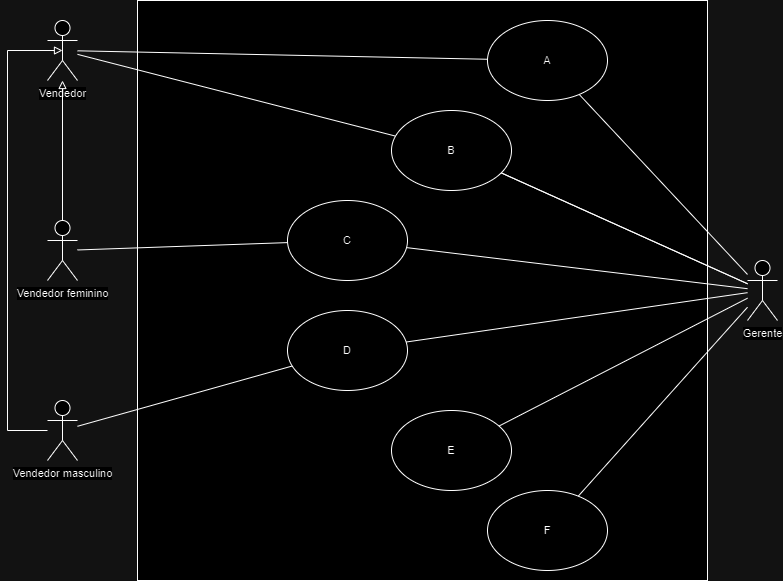

The diagram above was exported from draw.io. Its source (the exported page's mxGraphModel, read from the mxfile embedded in the PNG):
<mxGraphModel dx="1009" dy="539" grid="1" gridSize="10" guides="1" tooltips="1" connect="1" arrows="1" fold="1" page="1" pageScale="1" pageWidth="827" pageHeight="1169" math="0" shadow="0">
  <root>
    <mxCell id="0" />
    <mxCell id="1" parent="0" />
    <mxCell id="qfsRm-cIi2LIm6eSKRkX-1" value="Vendedor" style="shape=umlActor;verticalLabelPosition=bottom;verticalAlign=top;html=1;outlineConnect=0;fontFamily=Helvetica;fontSize=11;fontColor=default;labelBackgroundColor=default;" parent="1" vertex="1">
      <mxGeometry x="70" y="60" width="30" height="60" as="geometry" />
    </mxCell>
    <mxCell id="qfsRm-cIi2LIm6eSKRkX-2" value="Vendedor masculino" style="shape=umlActor;verticalLabelPosition=bottom;verticalAlign=top;html=1;outlineConnect=0;fontFamily=Helvetica;fontSize=11;fontColor=default;labelBackgroundColor=default;" parent="1" vertex="1">
      <mxGeometry x="70" y="440" width="30" height="60" as="geometry" />
    </mxCell>
    <mxCell id="qfsRm-cIi2LIm6eSKRkX-4" value="Gerente" style="shape=umlActor;verticalLabelPosition=bottom;verticalAlign=top;html=1;outlineConnect=0;fontFamily=Helvetica;fontSize=11;fontColor=default;labelBackgroundColor=default;" parent="1" vertex="1">
      <mxGeometry x="770" y="300" width="30" height="60" as="geometry" />
    </mxCell>
    <mxCell id="qfsRm-cIi2LIm6eSKRkX-5" value="" style="rounded=0;whiteSpace=wrap;html=1;fontFamily=Helvetica;fontSize=11;fontColor=default;labelBackgroundColor=default;" parent="1" vertex="1">
      <mxGeometry x="160" y="40" width="570" height="580" as="geometry" />
    </mxCell>
    <mxCell id="qfsRm-cIi2LIm6eSKRkX-8" value="A" style="ellipse;whiteSpace=wrap;html=1;fontFamily=Helvetica;fontSize=11;fontColor=default;labelBackgroundColor=default;" parent="1" vertex="1">
      <mxGeometry x="510" y="60" width="120" height="80" as="geometry" />
    </mxCell>
    <mxCell id="SRHk7-CEcTkwWcNlIbFM-1" value="" style="endArrow=none;html=1;rounded=0;" parent="1" source="qfsRm-cIi2LIm6eSKRkX-1" target="qfsRm-cIi2LIm6eSKRkX-8" edge="1">
      <mxGeometry width="50" height="50" relative="1" as="geometry">
        <mxPoint x="90" y="298" as="sourcePoint" />
        <mxPoint x="162" y="241" as="targetPoint" />
      </mxGeometry>
    </mxCell>
    <mxCell id="SRHk7-CEcTkwWcNlIbFM-2" value="" style="endArrow=none;html=1;rounded=0;" parent="1" source="qfsRm-cIi2LIm6eSKRkX-1" target="qfsRm-cIi2LIm6eSKRkX-9" edge="1">
      <mxGeometry width="50" height="50" relative="1" as="geometry">
        <mxPoint x="110" y="101" as="sourcePoint" />
        <mxPoint x="280" y="108" as="targetPoint" />
      </mxGeometry>
    </mxCell>
    <mxCell id="SRHk7-CEcTkwWcNlIbFM-3" value="D" style="ellipse;whiteSpace=wrap;html=1;fontFamily=Helvetica;fontSize=11;fontColor=default;labelBackgroundColor=default;" parent="1" vertex="1">
      <mxGeometry x="310" y="350" width="120" height="80" as="geometry" />
    </mxCell>
    <mxCell id="SRHk7-CEcTkwWcNlIbFM-4" value="" style="endArrow=none;html=1;rounded=0;" parent="1" source="qfsRm-cIi2LIm6eSKRkX-2" target="SRHk7-CEcTkwWcNlIbFM-3" edge="1">
      <mxGeometry width="50" height="50" relative="1" as="geometry">
        <mxPoint x="110" y="107" as="sourcePoint" />
        <mxPoint x="292" y="196" as="targetPoint" />
      </mxGeometry>
    </mxCell>
    <mxCell id="SRHk7-CEcTkwWcNlIbFM-5" value="C" style="ellipse;whiteSpace=wrap;html=1;fontFamily=Helvetica;fontSize=11;fontColor=default;labelBackgroundColor=default;" parent="1" vertex="1">
      <mxGeometry x="310" y="240" width="120" height="80" as="geometry" />
    </mxCell>
    <mxCell id="SRHk7-CEcTkwWcNlIbFM-6" value="E" style="ellipse;whiteSpace=wrap;html=1;fontFamily=Helvetica;fontSize=11;fontColor=default;labelBackgroundColor=default;" parent="1" vertex="1">
      <mxGeometry x="414" y="450" width="120" height="80" as="geometry" />
    </mxCell>
    <mxCell id="SRHk7-CEcTkwWcNlIbFM-7" value="F&lt;span style=&quot;color: rgba(0, 0, 0, 0); font-family: monospace; font-size: 0px; text-align: start; text-wrap: nowrap; background-color: rgb(251, 251, 251);&quot;&gt;%3CmxGraphModel%3E%3Croot%3E%3CmxCell%20id%3D%220%22%2F%3E%3CmxCell%20id%3D%221%22%20parent%3D%220%22%2F%3E%3CmxCell%20id%3D%222%22%20value%3D%22B%22%20style%3D%22ellipse%3BwhiteSpace%3Dwrap%3Bhtml%3D1%3BfontFamily%3DHelvetica%3BfontSize%3D11%3BfontColor%3Ddefault%3BlabelBackgroundColor%3Ddefault%3B%22%20vertex%3D%221%22%20parent%3D%221%22%3E%3CmxGeometry%20x%3D%22450%22%20y%3D%22360%22%20width%3D%22120%22%20height%3D%2280%22%20as%3D%22geometry%22%2F%3E%3C%2FmxCell%3E%3C%2Froot%3E%3C%2FmxGraphModel%3E&lt;/span&gt;" style="ellipse;whiteSpace=wrap;html=1;fontFamily=Helvetica;fontSize=11;fontColor=default;labelBackgroundColor=default;" parent="1" vertex="1">
      <mxGeometry x="510" y="530" width="120" height="80" as="geometry" />
    </mxCell>
    <mxCell id="SRHk7-CEcTkwWcNlIbFM-8" value="" style="endArrow=none;html=1;rounded=0;" parent="1" source="qfsRm-cIi2LIm6eSKRkX-3" target="SRHk7-CEcTkwWcNlIbFM-5" edge="1">
      <mxGeometry width="50" height="50" relative="1" as="geometry">
        <mxPoint x="110" y="270" as="sourcePoint" />
        <mxPoint x="460" y="279" as="targetPoint" />
      </mxGeometry>
    </mxCell>
    <mxCell id="SRHk7-CEcTkwWcNlIbFM-9" value="" style="endArrow=none;html=1;rounded=0;" parent="1" source="qfsRm-cIi2LIm6eSKRkX-4" target="SRHk7-CEcTkwWcNlIbFM-6" edge="1">
      <mxGeometry width="50" height="50" relative="1" as="geometry">
        <mxPoint x="110" y="420" as="sourcePoint" />
        <mxPoint x="460" y="411" as="targetPoint" />
      </mxGeometry>
    </mxCell>
    <mxCell id="SRHk7-CEcTkwWcNlIbFM-10" value="" style="endArrow=none;html=1;rounded=0;" parent="1" source="qfsRm-cIi2LIm6eSKRkX-4" target="SRHk7-CEcTkwWcNlIbFM-7" edge="1">
      <mxGeometry width="50" height="50" relative="1" as="geometry">
        <mxPoint x="110" y="565" as="sourcePoint" />
        <mxPoint x="286" y="508" as="targetPoint" />
      </mxGeometry>
    </mxCell>
    <mxCell id="SRHk7-CEcTkwWcNlIbFM-15" value="" style="endArrow=none;html=1;rounded=0;" parent="1" source="qfsRm-cIi2LIm6eSKRkX-4" target="SRHk7-CEcTkwWcNlIbFM-5" edge="1">
      <mxGeometry width="50" height="50" relative="1" as="geometry">
        <mxPoint x="110" y="565" as="sourcePoint" />
        <mxPoint x="286" y="508" as="targetPoint" />
      </mxGeometry>
    </mxCell>
    <mxCell id="SRHk7-CEcTkwWcNlIbFM-16" value="" style="endArrow=none;html=1;rounded=0;" parent="1" source="qfsRm-cIi2LIm6eSKRkX-4" target="SRHk7-CEcTkwWcNlIbFM-3" edge="1">
      <mxGeometry width="50" height="50" relative="1" as="geometry">
        <mxPoint x="110" y="564" as="sourcePoint" />
        <mxPoint x="468" y="430" as="targetPoint" />
      </mxGeometry>
    </mxCell>
    <mxCell id="SRHk7-CEcTkwWcNlIbFM-17" value="" style="endArrow=none;html=1;rounded=0;" parent="1" source="qfsRm-cIi2LIm6eSKRkX-4" target="qfsRm-cIi2LIm6eSKRkX-9" edge="1">
      <mxGeometry width="50" height="50" relative="1" as="geometry">
        <mxPoint x="60" y="570" as="sourcePoint" />
        <mxPoint x="478" y="309" as="targetPoint" />
      </mxGeometry>
    </mxCell>
    <mxCell id="SRHk7-CEcTkwWcNlIbFM-18" value="" style="endArrow=none;html=1;rounded=0;" parent="1" source="qfsRm-cIi2LIm6eSKRkX-4" target="qfsRm-cIi2LIm6eSKRkX-8" edge="1">
      <mxGeometry width="50" height="50" relative="1" as="geometry">
        <mxPoint x="110" y="549" as="sourcePoint" />
        <mxPoint x="315" y="256" as="targetPoint" />
      </mxGeometry>
    </mxCell>
    <mxCell id="SRHk7-CEcTkwWcNlIbFM-19" value="" style="endArrow=none;html=1;rounded=0;" parent="1" source="qfsRm-cIi2LIm6eSKRkX-4" target="qfsRm-cIi2LIm6eSKRkX-9" edge="1">
      <mxGeometry width="50" height="50" relative="1" as="geometry">
        <mxPoint x="770" y="322" as="sourcePoint" />
        <mxPoint x="378" y="124" as="targetPoint" />
      </mxGeometry>
    </mxCell>
    <mxCell id="qfsRm-cIi2LIm6eSKRkX-9" value="B" style="ellipse;whiteSpace=wrap;html=1;fontFamily=Helvetica;fontSize=11;fontColor=default;labelBackgroundColor=default;" parent="1" vertex="1">
      <mxGeometry x="414" y="150" width="120" height="80" as="geometry" />
    </mxCell>
    <mxCell id="SRHk7-CEcTkwWcNlIbFM-22" style="edgeStyle=orthogonalEdgeStyle;shape=connector;rounded=0;orthogonalLoop=1;jettySize=auto;html=1;strokeColor=default;align=center;verticalAlign=middle;fontFamily=Helvetica;fontSize=11;fontColor=default;labelBackgroundColor=default;endArrow=block;endFill=0;" parent="1" source="qfsRm-cIi2LIm6eSKRkX-3" target="qfsRm-cIi2LIm6eSKRkX-1" edge="1">
      <mxGeometry relative="1" as="geometry" />
    </mxCell>
    <mxCell id="qfsRm-cIi2LIm6eSKRkX-3" value="Vendedor feminino" style="shape=umlActor;verticalLabelPosition=bottom;verticalAlign=top;html=1;outlineConnect=0;fontFamily=Helvetica;fontSize=11;fontColor=default;labelBackgroundColor=default;" parent="1" vertex="1">
      <mxGeometry x="70" y="260" width="30" height="60" as="geometry" />
    </mxCell>
    <mxCell id="SRHk7-CEcTkwWcNlIbFM-23" style="edgeStyle=orthogonalEdgeStyle;shape=connector;rounded=0;orthogonalLoop=1;jettySize=auto;html=1;entryX=0.5;entryY=0.5;entryDx=0;entryDy=0;entryPerimeter=0;strokeColor=default;align=center;verticalAlign=middle;fontFamily=Helvetica;fontSize=11;fontColor=default;labelBackgroundColor=default;endArrow=block;endFill=0;" parent="1" source="qfsRm-cIi2LIm6eSKRkX-2" target="qfsRm-cIi2LIm6eSKRkX-1" edge="1">
      <mxGeometry relative="1" as="geometry">
        <Array as="points">
          <mxPoint x="30" y="470" />
          <mxPoint x="30" y="90" />
        </Array>
      </mxGeometry>
    </mxCell>
  </root>
</mxGraphModel>